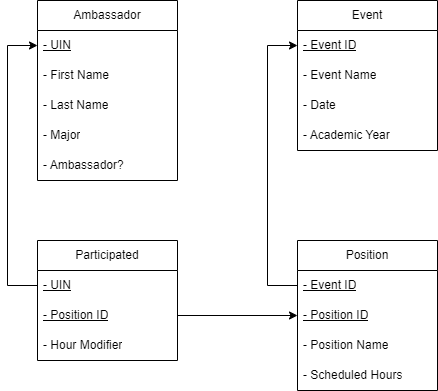

The diagram above was exported from draw.io. Its source (the exported page's mxGraphModel, read from the mxfile embedded in the PNG):
<mxGraphModel dx="864" dy="508" grid="1" gridSize="10" guides="1" tooltips="1" connect="1" arrows="1" fold="1" page="1" pageScale="1" pageWidth="850" pageHeight="1100" math="0" shadow="0">
  <root>
    <mxCell id="0" />
    <mxCell id="1" parent="0" />
    <mxCell id="1uZQBK54iomBQ6PATQDp-1" value="Ambassador" style="swimlane;fontStyle=0;childLayout=stackLayout;horizontal=1;startSize=30;horizontalStack=0;resizeParent=1;resizeParentMax=0;resizeLast=0;collapsible=1;marginBottom=0;whiteSpace=wrap;html=1;" parent="1" vertex="1">
      <mxGeometry x="280" y="160" width="140" height="180" as="geometry" />
    </mxCell>
    <mxCell id="1uZQBK54iomBQ6PATQDp-2" value="&lt;u&gt;- UIN&lt;/u&gt;" style="text;strokeColor=none;fillColor=none;align=left;verticalAlign=middle;spacingLeft=4;spacingRight=4;overflow=hidden;points=[[0,0.5],[1,0.5]];portConstraint=eastwest;rotatable=0;whiteSpace=wrap;html=1;" parent="1uZQBK54iomBQ6PATQDp-1" vertex="1">
      <mxGeometry y="30" width="140" height="30" as="geometry" />
    </mxCell>
    <mxCell id="1uZQBK54iomBQ6PATQDp-3" value="- First Name" style="text;strokeColor=none;fillColor=none;align=left;verticalAlign=middle;spacingLeft=4;spacingRight=4;overflow=hidden;points=[[0,0.5],[1,0.5]];portConstraint=eastwest;rotatable=0;whiteSpace=wrap;html=1;" parent="1uZQBK54iomBQ6PATQDp-1" vertex="1">
      <mxGeometry y="60" width="140" height="30" as="geometry" />
    </mxCell>
    <mxCell id="1uZQBK54iomBQ6PATQDp-4" value="- Last Name" style="text;strokeColor=none;fillColor=none;align=left;verticalAlign=middle;spacingLeft=4;spacingRight=4;overflow=hidden;points=[[0,0.5],[1,0.5]];portConstraint=eastwest;rotatable=0;whiteSpace=wrap;html=1;" parent="1uZQBK54iomBQ6PATQDp-1" vertex="1">
      <mxGeometry y="90" width="140" height="30" as="geometry" />
    </mxCell>
    <mxCell id="1uZQBK54iomBQ6PATQDp-6" value="- Major" style="text;strokeColor=none;fillColor=none;align=left;verticalAlign=middle;spacingLeft=4;spacingRight=4;overflow=hidden;points=[[0,0.5],[1,0.5]];portConstraint=eastwest;rotatable=0;whiteSpace=wrap;html=1;" parent="1uZQBK54iomBQ6PATQDp-1" vertex="1">
      <mxGeometry y="120" width="140" height="30" as="geometry" />
    </mxCell>
    <mxCell id="1uZQBK54iomBQ6PATQDp-5" value="- Ambassador?" style="text;strokeColor=none;fillColor=none;align=left;verticalAlign=middle;spacingLeft=4;spacingRight=4;overflow=hidden;points=[[0,0.5],[1,0.5]];portConstraint=eastwest;rotatable=0;whiteSpace=wrap;html=1;" parent="1uZQBK54iomBQ6PATQDp-1" vertex="1">
      <mxGeometry y="150" width="140" height="30" as="geometry" />
    </mxCell>
    <mxCell id="1uZQBK54iomBQ6PATQDp-8" value="Event" style="swimlane;fontStyle=0;childLayout=stackLayout;horizontal=1;startSize=30;horizontalStack=0;resizeParent=1;resizeParentMax=0;resizeLast=0;collapsible=1;marginBottom=0;whiteSpace=wrap;html=1;" parent="1" vertex="1">
      <mxGeometry x="540" y="160" width="140" height="150" as="geometry" />
    </mxCell>
    <mxCell id="1uZQBK54iomBQ6PATQDp-9" value="&lt;u&gt;- Event ID&lt;/u&gt;" style="text;strokeColor=none;fillColor=none;align=left;verticalAlign=middle;spacingLeft=4;spacingRight=4;overflow=hidden;points=[[0,0.5],[1,0.5]];portConstraint=eastwest;rotatable=0;whiteSpace=wrap;html=1;" parent="1uZQBK54iomBQ6PATQDp-8" vertex="1">
      <mxGeometry y="30" width="140" height="30" as="geometry" />
    </mxCell>
    <mxCell id="1uZQBK54iomBQ6PATQDp-10" value="- Event Name" style="text;strokeColor=none;fillColor=none;align=left;verticalAlign=middle;spacingLeft=4;spacingRight=4;overflow=hidden;points=[[0,0.5],[1,0.5]];portConstraint=eastwest;rotatable=0;whiteSpace=wrap;html=1;" parent="1uZQBK54iomBQ6PATQDp-8" vertex="1">
      <mxGeometry y="60" width="140" height="30" as="geometry" />
    </mxCell>
    <mxCell id="1uZQBK54iomBQ6PATQDp-11" value="- Date" style="text;strokeColor=none;fillColor=none;align=left;verticalAlign=middle;spacingLeft=4;spacingRight=4;overflow=hidden;points=[[0,0.5],[1,0.5]];portConstraint=eastwest;rotatable=0;whiteSpace=wrap;html=1;" parent="1uZQBK54iomBQ6PATQDp-8" vertex="1">
      <mxGeometry y="90" width="140" height="30" as="geometry" />
    </mxCell>
    <mxCell id="1uZQBK54iomBQ6PATQDp-12" value="- Academic Year" style="text;strokeColor=none;fillColor=none;align=left;verticalAlign=middle;spacingLeft=4;spacingRight=4;overflow=hidden;points=[[0,0.5],[1,0.5]];portConstraint=eastwest;rotatable=0;whiteSpace=wrap;html=1;" parent="1uZQBK54iomBQ6PATQDp-8" vertex="1">
      <mxGeometry y="120" width="140" height="30" as="geometry" />
    </mxCell>
    <mxCell id="1uZQBK54iomBQ6PATQDp-13" value="Position" style="swimlane;fontStyle=0;childLayout=stackLayout;horizontal=1;startSize=30;horizontalStack=0;resizeParent=1;resizeParentMax=0;resizeLast=0;collapsible=1;marginBottom=0;whiteSpace=wrap;html=1;" parent="1" vertex="1">
      <mxGeometry x="540" y="400" width="140" height="150" as="geometry" />
    </mxCell>
    <mxCell id="1uZQBK54iomBQ6PATQDp-14" value="&lt;u&gt;- Event ID&lt;/u&gt;" style="text;strokeColor=none;fillColor=none;align=left;verticalAlign=middle;spacingLeft=4;spacingRight=4;overflow=hidden;points=[[0,0.5],[1,0.5]];portConstraint=eastwest;rotatable=0;whiteSpace=wrap;html=1;" parent="1uZQBK54iomBQ6PATQDp-13" vertex="1">
      <mxGeometry y="30" width="140" height="30" as="geometry" />
    </mxCell>
    <mxCell id="1uZQBK54iomBQ6PATQDp-15" value="&lt;u&gt;- Position ID&lt;/u&gt;" style="text;strokeColor=none;fillColor=none;align=left;verticalAlign=middle;spacingLeft=4;spacingRight=4;overflow=hidden;points=[[0,0.5],[1,0.5]];portConstraint=eastwest;rotatable=0;whiteSpace=wrap;html=1;" parent="1uZQBK54iomBQ6PATQDp-13" vertex="1">
      <mxGeometry y="60" width="140" height="30" as="geometry" />
    </mxCell>
    <mxCell id="1uZQBK54iomBQ6PATQDp-16" value="- Position Name" style="text;strokeColor=none;fillColor=none;align=left;verticalAlign=middle;spacingLeft=4;spacingRight=4;overflow=hidden;points=[[0,0.5],[1,0.5]];portConstraint=eastwest;rotatable=0;whiteSpace=wrap;html=1;" parent="1uZQBK54iomBQ6PATQDp-13" vertex="1">
      <mxGeometry y="90" width="140" height="30" as="geometry" />
    </mxCell>
    <mxCell id="1uZQBK54iomBQ6PATQDp-17" value="- Scheduled Hours" style="text;strokeColor=none;fillColor=none;align=left;verticalAlign=middle;spacingLeft=4;spacingRight=4;overflow=hidden;points=[[0,0.5],[1,0.5]];portConstraint=eastwest;rotatable=0;whiteSpace=wrap;html=1;" parent="1uZQBK54iomBQ6PATQDp-13" vertex="1">
      <mxGeometry y="120" width="140" height="30" as="geometry" />
    </mxCell>
    <mxCell id="1uZQBK54iomBQ6PATQDp-18" value="Participated" style="swimlane;fontStyle=0;childLayout=stackLayout;horizontal=1;startSize=30;horizontalStack=0;resizeParent=1;resizeParentMax=0;resizeLast=0;collapsible=1;marginBottom=0;whiteSpace=wrap;html=1;" parent="1" vertex="1">
      <mxGeometry x="280" y="400" width="140" height="120" as="geometry" />
    </mxCell>
    <mxCell id="1uZQBK54iomBQ6PATQDp-19" value="&lt;u&gt;- UIN&lt;/u&gt;" style="text;strokeColor=none;fillColor=none;align=left;verticalAlign=middle;spacingLeft=4;spacingRight=4;overflow=hidden;points=[[0,0.5],[1,0.5]];portConstraint=eastwest;rotatable=0;whiteSpace=wrap;html=1;" parent="1uZQBK54iomBQ6PATQDp-18" vertex="1">
      <mxGeometry y="30" width="140" height="30" as="geometry" />
    </mxCell>
    <mxCell id="1uZQBK54iomBQ6PATQDp-20" value="&lt;u&gt;- Position ID&lt;/u&gt;" style="text;strokeColor=none;fillColor=none;align=left;verticalAlign=middle;spacingLeft=4;spacingRight=4;overflow=hidden;points=[[0,0.5],[1,0.5]];portConstraint=eastwest;rotatable=0;whiteSpace=wrap;html=1;" parent="1uZQBK54iomBQ6PATQDp-18" vertex="1">
      <mxGeometry y="60" width="140" height="30" as="geometry" />
    </mxCell>
    <mxCell id="1uZQBK54iomBQ6PATQDp-21" value="- Hour Modifier" style="text;strokeColor=none;fillColor=none;align=left;verticalAlign=middle;spacingLeft=4;spacingRight=4;overflow=hidden;points=[[0,0.5],[1,0.5]];portConstraint=eastwest;rotatable=0;whiteSpace=wrap;html=1;" parent="1uZQBK54iomBQ6PATQDp-18" vertex="1">
      <mxGeometry y="90" width="140" height="30" as="geometry" />
    </mxCell>
    <mxCell id="1uZQBK54iomBQ6PATQDp-23" style="edgeStyle=orthogonalEdgeStyle;rounded=0;orthogonalLoop=1;jettySize=auto;html=1;exitX=0;exitY=0.5;exitDx=0;exitDy=0;entryX=0;entryY=0.5;entryDx=0;entryDy=0;" parent="1" source="1uZQBK54iomBQ6PATQDp-19" target="1uZQBK54iomBQ6PATQDp-2" edge="1">
      <mxGeometry relative="1" as="geometry">
        <Array as="points">
          <mxPoint x="250" y="445" />
          <mxPoint x="250" y="205" />
        </Array>
      </mxGeometry>
    </mxCell>
    <mxCell id="1uZQBK54iomBQ6PATQDp-25" style="edgeStyle=orthogonalEdgeStyle;rounded=0;orthogonalLoop=1;jettySize=auto;html=1;exitX=0;exitY=0.5;exitDx=0;exitDy=0;entryX=0;entryY=0.5;entryDx=0;entryDy=0;" parent="1" source="1uZQBK54iomBQ6PATQDp-14" target="1uZQBK54iomBQ6PATQDp-9" edge="1">
      <mxGeometry relative="1" as="geometry">
        <Array as="points">
          <mxPoint x="510" y="445" />
          <mxPoint x="510" y="205" />
        </Array>
      </mxGeometry>
    </mxCell>
    <mxCell id="1uZQBK54iomBQ6PATQDp-26" style="edgeStyle=orthogonalEdgeStyle;rounded=0;orthogonalLoop=1;jettySize=auto;html=1;exitX=1;exitY=0.5;exitDx=0;exitDy=0;entryX=0;entryY=0.5;entryDx=0;entryDy=0;" parent="1" source="1uZQBK54iomBQ6PATQDp-20" target="1uZQBK54iomBQ6PATQDp-15" edge="1">
      <mxGeometry relative="1" as="geometry" />
    </mxCell>
  </root>
</mxGraphModel>